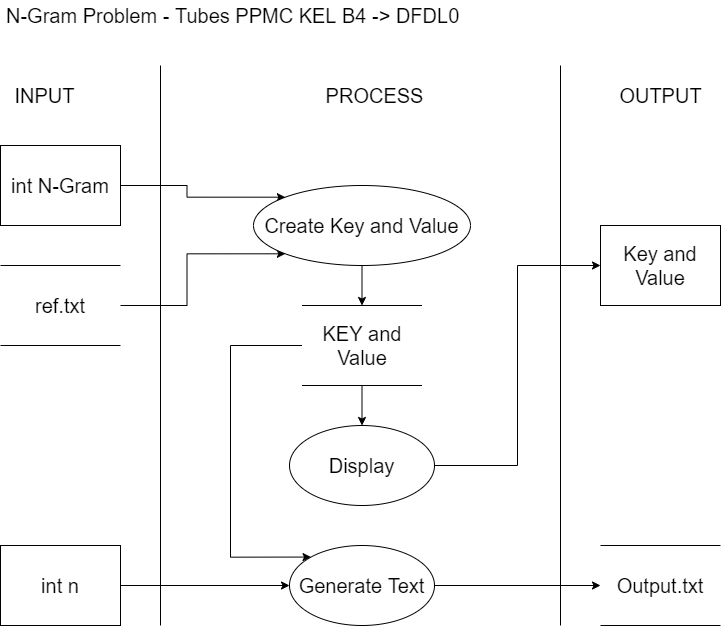

The diagram above was exported from draw.io. Its source (the exported page's mxGraphModel, read from the mxfile embedded in the PNG):
<mxGraphModel dx="1498" dy="698" grid="1" gridSize="10" guides="1" tooltips="1" connect="1" arrows="1" fold="1" page="1" pageScale="1" pageWidth="827" pageHeight="1169" math="0" shadow="0">
  <root>
    <mxCell id="WIyWlLk6GJQsqaUBKTNV-0" />
    <mxCell id="WIyWlLk6GJQsqaUBKTNV-1" parent="WIyWlLk6GJQsqaUBKTNV-0" />
    <mxCell id="nOszm-Bof7MtJ6RwHUil-0" value="&lt;font style=&quot;font-size: 20px&quot;&gt;N-Gram Problem - Tubes PPMC KEL B4 -&amp;gt; DFDL0&lt;/font&gt;" style="text;html=1;align=left;verticalAlign=middle;resizable=0;points=[];autosize=1;fontSize=20;" parent="WIyWlLk6GJQsqaUBKTNV-1" vertex="1">
      <mxGeometry x="44" y="15" width="470" height="30" as="geometry" />
    </mxCell>
    <mxCell id="nOszm-Bof7MtJ6RwHUil-1" value="&lt;font style=&quot;font-size: 20px&quot;&gt;INPUT&lt;/font&gt;" style="text;html=1;align=center;verticalAlign=middle;resizable=0;points=[];autosize=1;fontSize=20;" parent="WIyWlLk6GJQsqaUBKTNV-1" vertex="1">
      <mxGeometry x="44" y="95" width="80" height="30" as="geometry" />
    </mxCell>
    <mxCell id="nOszm-Bof7MtJ6RwHUil-2" value="&lt;span style=&quot;font-size: 20px&quot;&gt;PROCESS&lt;/span&gt;" style="text;html=1;align=center;verticalAlign=middle;resizable=0;points=[];autosize=1;fontSize=20;" parent="WIyWlLk6GJQsqaUBKTNV-1" vertex="1">
      <mxGeometry x="359" y="95" width="110" height="30" as="geometry" />
    </mxCell>
    <mxCell id="nOszm-Bof7MtJ6RwHUil-4" value="&lt;font style=&quot;font-size: 20px&quot;&gt;OUTPUT&lt;/font&gt;" style="text;html=1;align=center;verticalAlign=middle;resizable=0;points=[];autosize=1;fontSize=20;" parent="WIyWlLk6GJQsqaUBKTNV-1" vertex="1">
      <mxGeometry x="650" y="95" width="100" height="30" as="geometry" />
    </mxCell>
    <mxCell id="nOszm-Bof7MtJ6RwHUil-5" value="" style="endArrow=none;html=1;fontSize=20;" parent="WIyWlLk6GJQsqaUBKTNV-1" edge="1">
      <mxGeometry width="50" height="50" relative="1" as="geometry">
        <mxPoint x="200" y="640" as="sourcePoint" />
        <mxPoint x="200" y="80" as="targetPoint" />
      </mxGeometry>
    </mxCell>
    <mxCell id="nOszm-Bof7MtJ6RwHUil-16" style="edgeStyle=orthogonalEdgeStyle;rounded=0;orthogonalLoop=1;jettySize=auto;html=1;exitX=1;exitY=0.5;exitDx=0;exitDy=0;entryX=0;entryY=0;entryDx=0;entryDy=0;fontSize=20;" parent="WIyWlLk6GJQsqaUBKTNV-1" source="nOszm-Bof7MtJ6RwHUil-10" target="nOszm-Bof7MtJ6RwHUil-15" edge="1">
      <mxGeometry relative="1" as="geometry" />
    </mxCell>
    <mxCell id="nOszm-Bof7MtJ6RwHUil-10" value="int N-Gram" style="rounded=0;whiteSpace=wrap;html=1;align=center;fontSize=20;" parent="WIyWlLk6GJQsqaUBKTNV-1" vertex="1">
      <mxGeometry x="40" y="160" width="120" height="80" as="geometry" />
    </mxCell>
    <mxCell id="nOszm-Bof7MtJ6RwHUil-27" style="edgeStyle=orthogonalEdgeStyle;rounded=0;orthogonalLoop=1;jettySize=auto;html=1;exitX=1;exitY=0.5;exitDx=0;exitDy=0;entryX=0;entryY=0.5;entryDx=0;entryDy=0;fontSize=20;" parent="WIyWlLk6GJQsqaUBKTNV-1" source="nOszm-Bof7MtJ6RwHUil-11" target="nOszm-Bof7MtJ6RwHUil-24" edge="1">
      <mxGeometry relative="1" as="geometry" />
    </mxCell>
    <mxCell id="nOszm-Bof7MtJ6RwHUil-11" value="int n" style="rounded=0;whiteSpace=wrap;html=1;align=center;fontSize=20;" parent="WIyWlLk6GJQsqaUBKTNV-1" vertex="1">
      <mxGeometry x="40" y="560" width="120" height="80" as="geometry" />
    </mxCell>
    <mxCell id="nOszm-Bof7MtJ6RwHUil-17" style="edgeStyle=orthogonalEdgeStyle;rounded=0;orthogonalLoop=1;jettySize=auto;html=1;exitX=1;exitY=0.5;exitDx=0;exitDy=0;entryX=0;entryY=1;entryDx=0;entryDy=0;fontSize=20;" parent="WIyWlLk6GJQsqaUBKTNV-1" source="nOszm-Bof7MtJ6RwHUil-12" target="nOszm-Bof7MtJ6RwHUil-15" edge="1">
      <mxGeometry relative="1" as="geometry" />
    </mxCell>
    <mxCell id="nOszm-Bof7MtJ6RwHUil-12" value="ref.txt" style="shape=partialRectangle;whiteSpace=wrap;html=1;left=0;right=0;fillColor=none;align=center;fontSize=20;" parent="WIyWlLk6GJQsqaUBKTNV-1" vertex="1">
      <mxGeometry x="40" y="280" width="120" height="80" as="geometry" />
    </mxCell>
    <mxCell id="nOszm-Bof7MtJ6RwHUil-13" value="" style="endArrow=none;html=1;fontSize=20;" parent="WIyWlLk6GJQsqaUBKTNV-1" edge="1">
      <mxGeometry width="50" height="50" relative="1" as="geometry">
        <mxPoint x="600" y="640" as="sourcePoint" />
        <mxPoint x="600" y="80" as="targetPoint" />
      </mxGeometry>
    </mxCell>
    <mxCell id="nOszm-Bof7MtJ6RwHUil-14" value="Key and Value" style="rounded=0;whiteSpace=wrap;html=1;align=center;fontSize=20;" parent="WIyWlLk6GJQsqaUBKTNV-1" vertex="1">
      <mxGeometry x="640" y="240" width="120" height="80" as="geometry" />
    </mxCell>
    <mxCell id="nOszm-Bof7MtJ6RwHUil-20" style="edgeStyle=orthogonalEdgeStyle;rounded=0;orthogonalLoop=1;jettySize=auto;html=1;exitX=0.5;exitY=1;exitDx=0;exitDy=0;entryX=0.5;entryY=0;entryDx=0;entryDy=0;fontSize=20;" parent="WIyWlLk6GJQsqaUBKTNV-1" source="nOszm-Bof7MtJ6RwHUil-15" target="nOszm-Bof7MtJ6RwHUil-19" edge="1">
      <mxGeometry relative="1" as="geometry" />
    </mxCell>
    <mxCell id="nOszm-Bof7MtJ6RwHUil-15" value="Create Key and Value" style="ellipse;whiteSpace=wrap;html=1;align=center;fontSize=20;" parent="WIyWlLk6GJQsqaUBKTNV-1" vertex="1">
      <mxGeometry x="293" y="200" width="217" height="80" as="geometry" />
    </mxCell>
    <mxCell id="nOszm-Bof7MtJ6RwHUil-22" style="edgeStyle=orthogonalEdgeStyle;rounded=0;orthogonalLoop=1;jettySize=auto;html=1;exitX=0.5;exitY=1;exitDx=0;exitDy=0;entryX=0.5;entryY=0;entryDx=0;entryDy=0;fontSize=20;" parent="WIyWlLk6GJQsqaUBKTNV-1" source="nOszm-Bof7MtJ6RwHUil-19" target="nOszm-Bof7MtJ6RwHUil-21" edge="1">
      <mxGeometry relative="1" as="geometry" />
    </mxCell>
    <mxCell id="nOszm-Bof7MtJ6RwHUil-26" style="edgeStyle=orthogonalEdgeStyle;rounded=0;orthogonalLoop=1;jettySize=auto;html=1;exitX=0;exitY=0.5;exitDx=0;exitDy=0;entryX=0;entryY=0;entryDx=0;entryDy=0;fontSize=20;" parent="WIyWlLk6GJQsqaUBKTNV-1" source="nOszm-Bof7MtJ6RwHUil-19" target="nOszm-Bof7MtJ6RwHUil-24" edge="1">
      <mxGeometry relative="1" as="geometry">
        <Array as="points">
          <mxPoint x="270" y="360" />
          <mxPoint x="270" y="572" />
        </Array>
      </mxGeometry>
    </mxCell>
    <mxCell id="nOszm-Bof7MtJ6RwHUil-19" value="KEY and Value" style="shape=partialRectangle;whiteSpace=wrap;html=1;left=0;right=0;fillColor=none;align=center;fontSize=20;" parent="WIyWlLk6GJQsqaUBKTNV-1" vertex="1">
      <mxGeometry x="341.5" y="320" width="120" height="80" as="geometry" />
    </mxCell>
    <mxCell id="nOszm-Bof7MtJ6RwHUil-23" style="edgeStyle=orthogonalEdgeStyle;rounded=0;orthogonalLoop=1;jettySize=auto;html=1;exitX=1;exitY=0.5;exitDx=0;exitDy=0;entryX=0;entryY=0.5;entryDx=0;entryDy=0;fontSize=20;" parent="WIyWlLk6GJQsqaUBKTNV-1" source="nOszm-Bof7MtJ6RwHUil-21" target="nOszm-Bof7MtJ6RwHUil-14" edge="1">
      <mxGeometry relative="1" as="geometry" />
    </mxCell>
    <mxCell id="nOszm-Bof7MtJ6RwHUil-21" value="Display" style="ellipse;whiteSpace=wrap;html=1;align=center;fontSize=20;" parent="WIyWlLk6GJQsqaUBKTNV-1" vertex="1">
      <mxGeometry x="329" y="440" width="145" height="80" as="geometry" />
    </mxCell>
    <mxCell id="nOszm-Bof7MtJ6RwHUil-29" style="edgeStyle=orthogonalEdgeStyle;rounded=0;orthogonalLoop=1;jettySize=auto;html=1;exitX=1;exitY=0.5;exitDx=0;exitDy=0;entryX=0;entryY=0.5;entryDx=0;entryDy=0;fontSize=20;" parent="WIyWlLk6GJQsqaUBKTNV-1" source="nOszm-Bof7MtJ6RwHUil-24" target="nOszm-Bof7MtJ6RwHUil-28" edge="1">
      <mxGeometry relative="1" as="geometry" />
    </mxCell>
    <mxCell id="nOszm-Bof7MtJ6RwHUil-24" value="Generate Text" style="ellipse;whiteSpace=wrap;html=1;align=center;fontSize=20;" parent="WIyWlLk6GJQsqaUBKTNV-1" vertex="1">
      <mxGeometry x="329" y="560" width="145" height="80" as="geometry" />
    </mxCell>
    <mxCell id="nOszm-Bof7MtJ6RwHUil-28" value="Output.txt" style="shape=partialRectangle;whiteSpace=wrap;html=1;left=0;right=0;fillColor=none;align=center;fontSize=20;" parent="WIyWlLk6GJQsqaUBKTNV-1" vertex="1">
      <mxGeometry x="640" y="560" width="120" height="80" as="geometry" />
    </mxCell>
  </root>
</mxGraphModel>